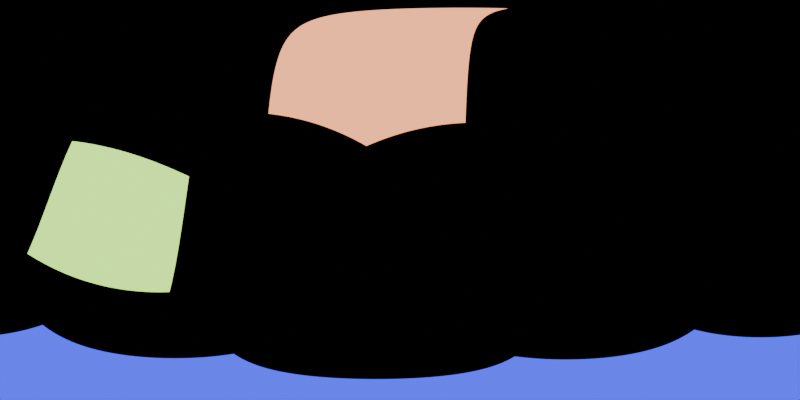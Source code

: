 # Source: hdr_1.blend  (saved by Blender 4.2.66; exported with 4.5.12 LTS)
import bpy
from mathutils import Matrix  # noqa: F401  (used for matrix-valued properties, if any)

bpy.ops.wm.read_factory_settings(use_empty=True)
scene = bpy.context.scene
scene.name = 'Scene'

# ---- collections
col_collection = bpy.data.collections.new('Collection'); scene.collection.children.link(col_collection)

# ---- world
world_world = bpy.data.worlds.new('World'); scene.world = world_world
world_world.use_nodes = True; world_world.node_tree.nodes.clear()
_N = world_world.node_tree.nodes; _L = world_world.node_tree.links
n0 = _N.new('ShaderNodeOutputWorld'); n0.name = 'World Output'; n0.location = (300, 300)
n1 = _N.new('ShaderNodeBackground'); n1.name = 'Background'; n1.location = (10, 300)
n1.inputs[0].default_value = (0.0, 0.0, 0.0, 1.0)
_L.new(n1.outputs[0], n0.inputs[0])
n0.is_active_output = True
world_world.color = (0.05088, 0.05088, 0.05088)
world_world.sun_shadow_jitter_overblur = 0.0

# ---- cameras
cam_x = bpy.data.cameras.new('摄像机')
cam_x.type = 'PANO'
cam_x.panorama_type = 'EQUIRECTANGULAR'

# ---- lights
light_001 = bpy.data.lights.new('面光.001', 'AREA')
light_001.color = (0.5019, 1.0, 0.1386)
light_001.energy = 1000.0
light_001.size = 1.0
light_001.size_y = 1.0
light_002 = bpy.data.lights.new('面光.002', 'AREA')
light_002.color = (0.02708, 0.03033, 1.0)
light_002.energy = 1000.0
light_002.size = 1.0
light_002.size_y = 1.0
light_003 = bpy.data.lights.new('面光.003', 'AREA')
light_003.color = (1.0, 0.3655, 0.1616)
light_003.energy = 1000.0
light_003.size = 1.002
light_003.size_y = 1.0

# ---- objects
ob_x = bpy.data.objects.new('摄像机', cam_x)
ob_x_1 = bpy.data.objects.new('面光', light_001)
ob_001 = bpy.data.objects.new('面光.001', light_002)
ob_002 = bpy.data.objects.new('面光.002', light_003)

# ---- transforms, parenting, visibility, modifiers, constraints
ob_x.location = (0.0, 0.0, 0.0)
ob_x.rotation_euler = (0.0, 1.745, 0.0)
ob_x_1.location = (7.921, -1.393, 7.152)
ob_x_1.rotation_euler = (0.5187, 0.794, 0.4267)
ob_x_1.scale = (12.55, 12.55, 12.55)
ob_x_1.visible_camera = True
ob_001.location = (2.771, -18.14, -1.485)
ob_001.rotation_euler = (1.441, 0.4056, 0.115)
ob_001.scale = (12.55, 12.55, 12.55)
ob_001.visible_camera = True
ob_002.location = (-8.369, 9.499, 3.559)
ob_002.rotation_euler = (4.748, -0.3171, 0.154)
ob_002.scale = (12.55, 12.55, 12.55)
ob_002.visible_camera = True

# ---- collection membership
col_collection.objects.link(ob_x)
col_collection.objects.link(ob_x_1)
col_collection.objects.link(ob_001)
col_collection.objects.link(ob_002)

# ---- scene / render settings (as saved in the file)
scene.camera = ob_x
scene.frame_start = 1; scene.frame_end = 250; scene.frame_set(118)
scene.render.engine = 'CYCLES'
scene.render.resolution_x = 2048
scene.render.resolution_y = 1024
scene.cycles.preview_pause = True
bpy.context.view_layer.update()
